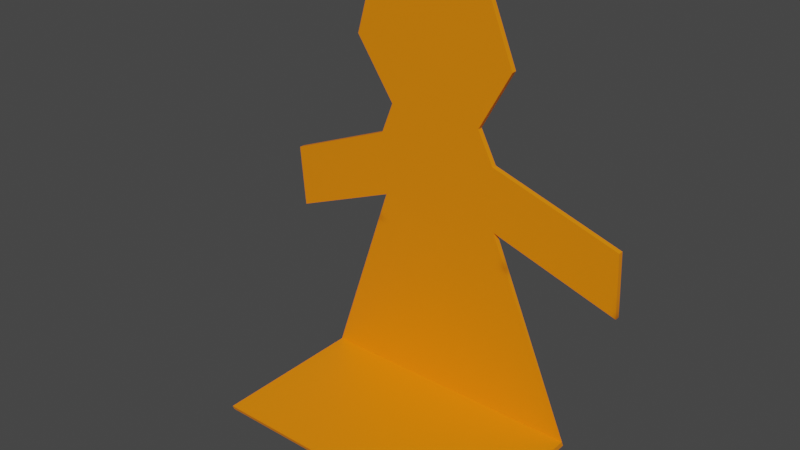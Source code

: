 # Source: unit_orange.blend  (saved by Blender 2.81.16; exported with 4.5.12 LTS)
import bpy
from mathutils import Matrix  # noqa: F401  (used for matrix-valued properties, if any)

bpy.ops.wm.read_factory_settings(use_empty=True)
scene = bpy.context.scene
scene.name = 'Scene'

# ---- collections
col_collection = bpy.data.collections.new('Collection'); scene.collection.children.link(col_collection)

# ---- images (referenced by path relative to the original .blend; pixels are not part of the script)
import os
ASSET_DIR = os.environ.get("B2B_ASSET_DIR", "")  # directory of the original .blend (textures are referenced by path, not embedded)
HERE = os.path.dirname(os.path.abspath(__file__))  # packed textures are extracted next to this script under _unpacked/

def load_image(name, relpath, width, height, colorspace="sRGB"):
    """Load a texture the original file referenced (path relative to the .blend, or extracted next to this script)."""
    p = next((c for c in (os.path.join(HERE, relpath), os.path.join(ASSET_DIR, relpath)) if relpath and os.path.exists(c)), "")
    if p:
        img = bpy.data.images.load(p, check_existing=True)
        img.name = name
    else:  # same state as the original file: an image datablock whose file is absent (Cycles renders it pink)
        img = bpy.data.images.new(name, width, height)
        img.source = "FILE"
        img.filepath = "//" + (relpath or name)
    img.colorspace_settings.name = colorspace
    return img
img_unit_orange_tx = load_image('unit_orange_tx', '_unpacked/unit_orange_tx.6c492e49.png', 512, 512, 'sRGB')

# ---- materials (node trees are filled in below, after node groups)
mat_material_001 = bpy.data.materials.new('Material.001')
mat_material_001.use_transparent_shadow = False

# ---- material node trees
mat_material_001.use_nodes = True; mat_material_001.node_tree.nodes.clear()
_N = mat_material_001.node_tree.nodes; _L = mat_material_001.node_tree.links
n0 = _N.new('ShaderNodeOutputMaterial'); n0.name = 'Material Output'; n0.location = (300, 300)
n1 = _N.new('ShaderNodeBsdfPrincipled'); n1.name = 'Principled BSDF'; n1.location = (10, 300)
n1.distribution = 'GGX'
n1.subsurface_method = 'BURLEY'
n1.inputs[3].default_value = 1.45
n1.inputs[27].default_value = (0.0, 0.0, 0.0, 1.0)
n1.inputs[28].default_value = 1.0
n2 = _N.new('ShaderNodeTexImage'); n2.name = 'Image Texture'; n2.location = (-348, 237)
n2.image = img_unit_orange_tx
_L.new(n1.outputs[0], n0.inputs[0])
_L.new(n2.outputs[0], n1.inputs[0])
n0.is_active_output = True

# ---- world
world_world = bpy.data.worlds.new('World'); scene.world = world_world
world_world.use_nodes = True; world_world.node_tree.nodes.clear()
_N = world_world.node_tree.nodes; _L = world_world.node_tree.links
n0 = _N.new('ShaderNodeOutputWorld'); n0.name = 'World Output'; n0.location = (300, 300)
n1 = _N.new('ShaderNodeBackground'); n1.name = 'Background'; n1.location = (10, 300)
n1.inputs[0].default_value = (0.05088, 0.05088, 0.05088, 1.0)
_L.new(n1.outputs[0], n0.inputs[0])
n0.is_active_output = True
world_world.color = (0.05088, 0.05088, 0.05088)
world_world.use_sun_shadow = False
world_world.sun_shadow_jitter_overblur = 0.0

# ---- meshes
me_plane = bpy.data.meshes.new('Plane')
me_plane.from_pydata([(-0.2319, 0.05679, 1.389), (0.2319, 0.05679, 1.389), (-0.3017, 0.009688, 1.968), (0.3017, 0.009688, 1.968), (4.657e-10, 0.06471, 1.292), (4.657e-10, 0.001772, 2.065), (-0.4032, 0.03324, 1.678), (0.4032, 0.03324, 1.678), (4.657e-10, 0.03324, 1.678), (-0.3017, 0.06954, 1.233), (0.3017, 0.06954, 1.233), (4.657e-10, 0.07745, 1.135), (-0.3017, 0.09533, 0.9157), (0.3017, 0.09533, 0.9157), (4.657e-10, 0.1032, 0.8185), (-0.8449, 0.08792, 1.007), (-0.8449, 0.1137, 0.6899), (0.9132, 0.08614, 1.029), (0.9132, 0.1119, 0.7118), (-0.6785, 0.1698, -0.06548), (0.6785, 0.1698, -0.06548), (4.657e-10, 0.1691, -0.0645), (-0.6785, -0.6038, -0.06522), (0.6785, -0.6038, -0.06522), (0.0, -0.6038, -0.06421), (-0.4032, 0.05723, 1.679), (-0.2319, 0.08078, 1.389), (9.313e-10, 0.0887, 1.292), (0.2319, 0.08078, 1.389), (0.4032, 0.05723, 1.679), (0.3017, 0.03367, 1.968), (9.313e-10, 0.02576, 2.065), (-0.3017, 0.03367, 1.968), (0.0, 0.05723, 1.679), (9.313e-10, 0.1014, 1.135), (0.3017, 0.09352, 1.233), (-0.3017, 0.09352, 1.233), (9.313e-10, 0.1272, 0.8186), (0.3017, 0.1193, 0.9158), (-0.3017, 0.1193, 0.9158), (-0.8449, 0.1119, 1.007), (-0.8449, 0.1377, 0.6901), (0.9132, 0.1101, 1.029), (0.9132, 0.1359, 0.7119), (9.313e-10, 0.1827, -0.09273), (0.6785, 0.1833, -0.0937), (-0.6785, 0.1833, -0.0937), (3.695e-10, -0.5965, -0.08473), (0.6785, -0.5965, -0.08574), (-0.6785, -0.5965, -0.08574)], [], [(8, 7, 3), (2, 6, 8), (0, 4, 8), (8, 4, 1), (4, 0, 9), (10, 1, 4), (11, 9, 12), (11, 14, 13), (12, 9, 15), (13, 18, 17), (12, 19, 21), (13, 14, 21), (22, 21, 19), (21, 23, 20), (8, 3, 5), (2, 8, 5), (0, 8, 6), (8, 1, 7), (4, 9, 11), (10, 4, 11), (11, 12, 14), (11, 13, 10), (12, 15, 16), (13, 17, 10), (12, 21, 14), (13, 21, 20), (22, 24, 21), (21, 24, 23), (33, 30, 29), (32, 33, 25), (26, 33, 27), (33, 28, 27), (27, 36, 26), (35, 27, 28), (34, 39, 36), (34, 38, 37), (39, 40, 36), (38, 42, 43), (39, 44, 46), (38, 44, 37), (49, 46, 44), (44, 45, 48), (33, 31, 30), (32, 31, 33), (26, 25, 33), (33, 29, 28), (27, 34, 36), (35, 34, 27), (34, 37, 39), (34, 35, 38), (39, 41, 40), (38, 35, 42), (39, 37, 44), (38, 45, 44), (49, 44, 47), (44, 48, 47), (5, 3, 30, 31), (19, 12, 39, 46), (16, 15, 40, 41), (9, 0, 26, 36), (13, 20, 45, 38), (6, 2, 32, 25), (12, 16, 41, 39), (10, 17, 42, 35), (0, 6, 25, 26), (24, 23, 48, 47), (7, 1, 28, 29), (17, 18, 43, 42), (1, 10, 35, 28), (22, 24, 47, 49), (18, 13, 38, 43), (3, 7, 29, 30), (19, 22, 49, 46), (2, 5, 31, 32), (15, 9, 36, 40), (23, 20, 45, 48)])
_uv = me_plane.uv_layers.new(name='UVMap')
_uv.uv.foreach_set('vector', [0.1459, 0.8541, 0.2916, 0.8859, 0.2312, 0.987, 0.01298, 0.9394, 0.000105, 0.8223, 0.1459, 0.8541, 0.08583, 0.7268, 0.1777, 0.7084, 0.1459, 0.8541, 0.1459, 0.8541, 0.1777, 0.7084, 0.2535, 0.7633, 0.1777, 0.7084, 0.08583, 0.7268, 0.07345, 0.6622, 0.2916, 0.7098, 0.2535, 0.7633, 0.1777, 0.7084, 0.7839, 0.312, 0.8214, 0.2006, 0.6994, 0.2006, 0.7839, 0.312, 0.6619, 0.312, 0.6994, 0.4234, 0.6994, 0.2006, 0.8214, 0.2006, 0.7345, 0.0001447, 0.6994, 0.4234, 0.621, 0.6491, 0.743, 0.6491, 0.6994, 0.2006, 0.3472, 0.06022, 0.3484, 0.312, 0.6994, 0.4234, 0.6619, 0.312, 0.3484, 0.312, 0.000105, 0.06165, 0.3484, 0.312, 0.3472, 0.06022, 0.3484, 0.312, 0.0001052, 0.5624, 0.3472, 0.5638, 0.1459, 0.8541, 0.2312, 0.987, 0.1141, 0.9999, 0.01298, 0.9394, 0.1459, 0.8541, 0.1141, 0.9999, 0.08583, 0.7268, 0.1459, 0.8541, 0.000105, 0.8223, 0.1459, 0.8541, 0.2535, 0.7633, 0.2916, 0.8859, 0.1777, 0.7084, 0.07345, 0.6622, 0.1905, 0.6493, 0.2916, 0.7098, 0.1777, 0.7084, 0.1905, 0.6493, 0.7839, 0.312, 0.6994, 0.2006, 0.6619, 0.312, 0.7839, 0.312, 0.6994, 0.4234, 0.8214, 0.4234, 0.6994, 0.2006, 0.7345, 0.0001447, 0.6126, 0.000105, 0.6994, 0.4234, 0.743, 0.6491, 0.8214, 0.4234, 0.6994, 0.2006, 0.3484, 0.312, 0.6619, 0.312, 0.6994, 0.4234, 0.3484, 0.312, 0.3472, 0.5638, 0.000105, 0.06165, 0.0007308, 0.312, 0.3484, 0.312, 0.3484, 0.312, 0.0007308, 0.312, 0.0001052, 0.5624, 0.1459, 0.8541, 0.2312, 0.987, 0.2916, 0.8859, 0.01298, 0.9394, 0.1459, 0.8541, 0.000105, 0.8223, 0.08583, 0.7268, 0.1459, 0.8541, 0.1777, 0.7084, 0.1459, 0.8541, 0.2535, 0.7633, 0.1777, 0.7084, 0.1777, 0.7084, 0.07345, 0.6622, 0.08583, 0.7268, 0.2916, 0.7098, 0.1777, 0.7084, 0.2535, 0.7633, 0.7839, 0.312, 0.6994, 0.2006, 0.8214, 0.2006, 0.7839, 0.312, 0.6994, 0.4234, 0.6619, 0.312, 0.6994, 0.2006, 0.7345, 0.0001447, 0.8214, 0.2006, 0.6994, 0.4234, 0.743, 0.6491, 0.621, 0.6491, 0.6994, 0.2006, 0.3484, 0.312, 0.3472, 0.06022, 0.6994, 0.4234, 0.3484, 0.312, 0.6619, 0.312, 0.000105, 0.06165, 0.3472, 0.06022, 0.3484, 0.312, 0.3484, 0.312, 0.3472, 0.5638, 0.0001052, 0.5624, 0.1459, 0.8541, 0.1141, 0.9999, 0.2312, 0.987, 0.01298, 0.9394, 0.1141, 0.9999, 0.1459, 0.8541, 0.08583, 0.7268, 0.000105, 0.8223, 0.1459, 0.8541, 0.1459, 0.8541, 0.2916, 0.8859, 0.2535, 0.7633, 0.1777, 0.7084, 0.1905, 0.6493, 0.07345, 0.6622, 0.2916, 0.7098, 0.1905, 0.6493, 0.1777, 0.7084, 0.7839, 0.312, 0.6619, 0.312, 0.6994, 0.2006, 0.7839, 0.312, 0.8214, 0.4234, 0.6994, 0.4234, 0.6994, 0.2006, 0.6126, 0.000105, 0.7345, 0.0001447, 0.6994, 0.4234, 0.8214, 0.4234, 0.743, 0.6491, 0.6994, 0.2006, 0.6619, 0.312, 0.3484, 0.312, 0.6994, 0.4234, 0.3472, 0.5638, 0.3484, 0.312, 0.000105, 0.06165, 0.3484, 0.312, 0.0007308, 0.312, 0.3484, 0.312, 0.0001052, 0.5624, 0.0007308, 0.312, 0.1141, 0.9999, 0.2312, 0.987, 0.2312, 0.987, 0.1141, 0.9999, 0.3472, 0.06022, 0.6994, 0.2006, 0.6994, 0.2006, 0.3472, 0.06022, 0.6126, 0.000105, 0.7345, 0.0001447, 0.7345, 0.0001447, 0.6126, 0.000105, 0.07345, 0.6622, 0.08583, 0.7268, 0.08583, 0.7268, 0.07345, 0.6622, 0.6994, 0.4234, 0.3472, 0.5638, 0.3472, 0.5638, 0.6994, 0.4234, 0.000105, 0.8223, 0.01298, 0.9394, 0.01298, 0.9394, 0.000105, 0.8223, 0.6994, 0.2006, 0.6126, 0.000105, 0.6126, 0.000105, 0.6994, 0.2006, 0.8214, 0.4234, 0.743, 0.6491, 0.743, 0.6491, 0.8214, 0.4234, 0.08583, 0.7268, 0.000105, 0.8223, 0.000105, 0.8223, 0.08583, 0.7268, 0.0007308, 0.312, 0.0001052, 0.5624, 0.0001052, 0.5624, 0.0007308, 0.312, 0.2916, 0.8859, 0.2535, 0.7633, 0.2535, 0.7633, 0.2916, 0.8859, 0.743, 0.6491, 0.621, 0.6491, 0.621, 0.6491, 0.743, 0.6491, 0.2535, 0.7633, 0.2916, 0.7098, 0.2916, 0.7098, 0.2535, 0.7633, 0.000105, 0.06165, 0.0007308, 0.312, 0.0007308, 0.312, 0.000105, 0.06165, 0.621, 0.6491, 0.6994, 0.4234, 0.6994, 0.4234, 0.621, 0.6491, 0.2312, 0.987, 0.2916, 0.8859, 0.2916, 0.8859, 0.2312, 0.987, 0.3472, 0.06022, 0.000105, 0.06165, 0.000105, 0.06165, 0.3472, 0.06022, 0.01298, 0.9394, 0.1141, 0.9999, 0.1141, 0.9999, 0.01298, 0.9394, 0.7345, 0.0001447, 0.8214, 0.2006, 0.8214, 0.2006, 0.7345, 0.0001447, 0.0001052, 0.5624, 0.3472, 0.5638, 0.3472, 0.5638, 0.0001052, 0.5624])
me_plane.materials.append(mat_material_001)
me_plane.use_remesh_fix_poles = True
me_plane.use_remesh_preserve_attributes = False
me_plane.use_mirror_vertex_groups = False
me_plane.update()

# ---- objects
ob_plane = bpy.data.objects.new('Plane', me_plane)

# ---- transforms, parenting, visibility, modifiers, constraints
ob_plane.location = (0.0, 0.0, 0.0)
ob_plane.lineart.crease_threshold = 0.0

# ---- collection membership
col_collection.objects.link(ob_plane)

# ---- scene / render settings (as saved in the file)
scene.frame_start = 1; scene.frame_end = 250; scene.frame_set(13)
scene.render.engine = 'BLENDER_EEVEE_NEXT'
scene.cycles.use_denoising = False
scene.cycles.samples = 128
scene.cycles.sampling_pattern = 'TABULATED_SOBOL'
scene.cycles.use_adaptive_sampling = False
scene.cycles.use_light_tree = False
scene.view_settings.view_transform = 'Filmic'
bpy.context.view_layer.update()

# ---- added for rendering (the .blend has no active camera and no usable light): camera, sun
cam_auto = bpy.data.cameras.new('AutoCamera')
cam_auto.lens = 50.0
cam_auto.sensor_width = 36.0
cam_auto.clip_end = 1000.0
ob_auto_camera = bpy.data.objects.new('AutoCamera', cam_auto)
scene.collection.objects.link(ob_auto_camera)
ob_auto_camera.location = (2.71109, -3.42253, 3.12725)
ob_auto_camera.rotation_euler = (1.09748, -7.21219e-08, 0.694738)
scene.camera = ob_auto_camera
light_auto_sun = bpy.data.lights.new('AutoSun', 'SUN')
light_auto_sun.energy = 3.0
light_auto_sun.angle = 0.0523599
ob_auto_sun = bpy.data.objects.new('AutoSun', light_auto_sun)
scene.collection.objects.link(ob_auto_sun)
ob_auto_sun.rotation_euler = (0.872665, 0.174533, 0.523599)
bpy.context.view_layer.update()
